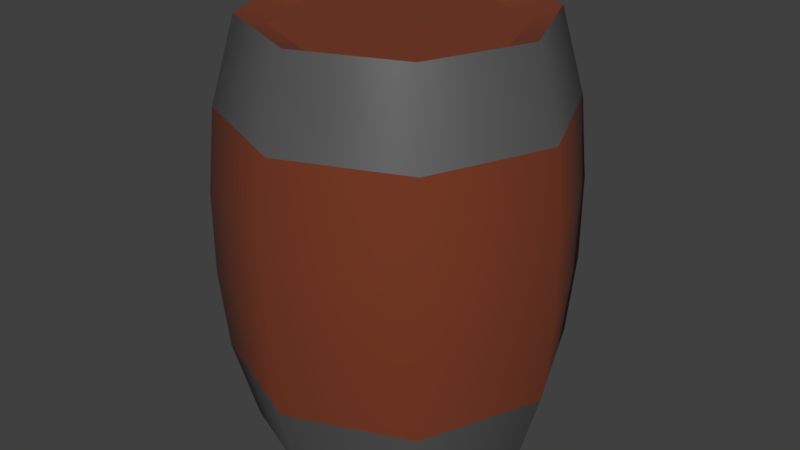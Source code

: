 # Source: animatedBarrel01.blend  (saved by Blender 2.92.15; exported with 4.5.12 LTS)
import bpy
from mathutils import Matrix  # noqa: F401  (used for matrix-valued properties, if any)

bpy.ops.wm.read_factory_settings(use_empty=True)
scene = bpy.context.scene
scene.name = 'Scene'

# ---- collections
col_collection_1 = bpy.data.collections.new('Collection 1'); scene.collection.children.link(col_collection_1)

# ---- materials (node trees are filled in below, after node groups)
mat_woodred = bpy.data.materials.new('woodRed')
mat_woodred.use_transparent_shadow = False
mat_metalironrough = bpy.data.materials.new('metalIronRough')
mat_metalironrough.use_transparent_shadow = False

# ---- material node trees
mat_woodred.use_nodes = True; mat_woodred.node_tree.nodes.clear()
_N = mat_woodred.node_tree.nodes; _L = mat_woodred.node_tree.links
n0 = _N.new('ShaderNodeBsdfPrincipled'); n0.name = 'Principled BSDF'; n0.location = (10, 300)
n0.distribution = 'GGX'
n0.subsurface_method = 'BURLEY'
n0.inputs[0].default_value = (0.183, 0.03327, 0.008275, 1.0)
n0.inputs[2].default_value = 0.9104
n0.inputs[3].default_value = 1.45
n0.inputs[27].default_value = (0.0, 0.0, 0.0, 1.0)
n0.inputs[28].default_value = 1.0
n1 = _N.new('ShaderNodeOutputMaterial'); n1.name = 'Material Output'; n1.location = (300, 300)
_L.new(n0.outputs[0], n1.inputs[0])
n1.is_active_output = True
mat_metalironrough.use_nodes = True; mat_metalironrough.node_tree.nodes.clear()
_N = mat_metalironrough.node_tree.nodes; _L = mat_metalironrough.node_tree.links
n0 = _N.new('ShaderNodeBsdfPrincipled'); n0.name = 'Principled BSDF'; n0.location = (10, 300)
n0.distribution = 'GGX'
n0.subsurface_method = 'BURLEY'
n0.inputs[0].default_value = (0.1045, 0.1045, 0.1045, 1.0)
n0.inputs[1].default_value = 0.125
n0.inputs[3].default_value = 1.45
n0.inputs[19].default_value = 0.025
n0.inputs[27].default_value = (0.0, 0.0, 0.0, 1.0)
n0.inputs[28].default_value = 1.0
n1 = _N.new('ShaderNodeOutputMaterial'); n1.name = 'Material Output'; n1.location = (300, 300)
_L.new(n0.outputs[0], n1.inputs[0])
n1.is_active_output = True

# ---- world
world_world = bpy.data.worlds.new('World'); scene.world = world_world
world_world.color = (0.05088, 0.05088, 0.05088)
world_world.use_sun_shadow = False
world_world.sun_shadow_jitter_overblur = 0.0
world_world.cycles.sampling_method = 'MANUAL'

# ---- meshes
me_animatedbarrel01 = bpy.data.meshes.new('animatedBarrel01')
me_animatedbarrel01.from_pydata([(0.2172, 0.2172, 0.0), (0.2172, 0.2172, 0.9), (0.3072, -1.065e-08, 0.0), (0.3072, -1.065e-08, 0.9), (0.2172, -0.2172, 0.0), (0.2172, -0.2172, 0.9), (0.2657, 0.2657, 0.3588), (0.3757, -1.357e-08, 0.3588), (0.2657, -0.2657, 0.3588), (0.2657, 0.2657, 0.5412), (0.3757, -1.357e-08, 0.5412), (0.2657, -0.2657, 0.5412), (0.0, 0.0, 0.02305), (0.1738, 0.1738, 0.877), (0.2458, -8.01e-09, 0.877), (0.1738, -0.1738, 0.877), (0.1738, 0.1738, 0.04673), (0.2458, -8.01e-09, 0.04673), (0.1738, -0.1738, 0.04673), (0.1738, 0.1738, 0.877), (0.2458, -8.01e-09, 0.877), (0.1738, -0.1738, 0.877), (0.1738, 0.1738, 0.81), (0.2458, -8.01e-09, 0.81), (0.1738, -0.1738, 0.81), (0.0, 0.3072, 0.0), (0.0, 0.3072, 0.9), (-0.2172, 0.2172, 0.0), (-0.2172, 0.2172, 0.9), (-0.3072, -1.065e-08, 0.0), (-0.3072, -1.065e-08, 0.9), (-0.2172, -0.2172, 0.0), (-0.2172, -0.2172, 0.9), (0.0, -0.3072, 0.0), (0.0, -0.3072, 0.9), (0.0, 0.0, 0.04673), (0.0, 0.0, 0.877), (0.0, 0.0, 0.81), (1.828e-10, 0.3757, 0.3588), (-0.2657, 0.2657, 0.3588), (-0.3757, -1.357e-08, 0.3588), (-0.2657, -0.2657, 0.3588), (1.828e-10, -0.3757, 0.3588), (1.828e-10, 0.3757, 0.5412), (-0.2657, 0.2657, 0.5412), (-0.3757, -1.357e-08, 0.5412), (-0.2657, -0.2657, 0.5412), (1.828e-10, -0.3757, 0.5412), (0.0, 0.2458, 0.877), (-0.1738, 0.1738, 0.877), (-0.2458, -8.01e-09, 0.877), (-0.1738, -0.1738, 0.877), (0.0, -0.2458, 0.877), (0.0, 0.2458, 0.04673), (-0.1738, 0.1738, 0.04673), (-0.2458, -8.01e-09, 0.04673), (-0.1738, -0.1738, 0.04673), (0.0, -0.2458, 0.04673), (0.0, 0.2458, 0.877), (-0.1738, 0.1738, 0.877), (-0.2458, -8.01e-09, 0.877), (-0.1738, -0.1738, 0.877), (0.0, -0.2458, 0.877), (0.0, 0.2458, 0.81), (-0.1738, 0.1738, 0.81), (-0.2458, -8.01e-09, 0.81), (-0.1738, -0.1738, 0.81), (0.0, -0.2458, 0.81), (0.2534, 0.2534, 0.18), (0.3584, -1.286e-08, 0.18), (0.2534, -0.2534, 0.18), (2.157e-10, -0.3584, 0.18), (2.157e-10, 0.3584, 0.18), (-0.2534, 0.2534, 0.18), (-0.3584, -1.286e-08, 0.18), (-0.2534, -0.2534, 0.18), (2.157e-10, 0.3584, 0.72), (0.2534, 0.2534, 0.72), (0.3584, -1.286e-08, 0.72), (0.2534, -0.2534, 0.72), (2.157e-10, -0.3584, 0.72), (-0.2534, 0.2534, 0.72), (-0.3584, -1.286e-08, 0.72), (-0.2534, -0.2534, 0.72)], [], [(25, 72, 68, 0), (76, 26, 1, 77), (77, 1, 3, 78), (78, 3, 5, 79), (55, 56, 35), (16, 53, 35), (54, 55, 35), (17, 35, 18), (0, 68, 69, 2), (2, 69, 70, 4), (4, 70, 71, 33), (83, 80, 34, 32), (72, 38, 6, 68), (68, 6, 7, 69), (69, 7, 8, 70), (70, 8, 42, 71), (38, 43, 9, 6), (6, 9, 10, 7), (7, 10, 11, 8), (8, 11, 47, 42), (52, 15, 18, 57), (4, 33, 12), (34, 5, 15, 52), (0, 2, 12), (3, 1, 13, 14), (2, 4, 12), (25, 0, 12), (5, 3, 14, 15), (1, 26, 48, 13), (15, 14, 17, 18), (14, 13, 16, 17), (13, 48, 53, 16), (62, 67, 24, 21), (20, 23, 22, 19), (21, 24, 23, 20), (19, 22, 63, 58), (19, 58, 36), (37, 24, 67), (18, 35, 57), (27, 73, 72, 25), (76, 81, 28, 26), (81, 82, 30, 28), (82, 83, 32, 30), (59, 60, 36), (20, 19, 36), (60, 61, 36), (63, 22, 37), (29, 74, 73, 27), (31, 75, 74, 29), (33, 71, 75, 31), (65, 64, 37), (72, 73, 39, 38), (73, 74, 40, 39), (74, 75, 41, 40), (75, 71, 42, 41), (38, 39, 44, 43), (39, 40, 45, 44), (40, 41, 46, 45), (41, 42, 47, 46), (52, 57, 56, 51), (31, 12, 33), (34, 52, 51, 32), (27, 12, 29), (30, 50, 49, 28), (29, 12, 31), (25, 12, 27), (32, 51, 50, 30), (28, 49, 48, 26), (51, 56, 55, 50), (50, 55, 54, 49), (49, 54, 53, 48), (62, 61, 66, 67), (60, 59, 64, 65), (61, 60, 65, 66), (59, 58, 63, 64), (36, 61, 62), (64, 63, 37), (56, 57, 35), (23, 24, 37), (66, 65, 37), (22, 23, 37), (67, 66, 37), (21, 20, 36), (58, 59, 36), (62, 21, 36), (53, 54, 35), (43, 44, 81, 76), (44, 45, 82, 81), (45, 46, 83, 82), (46, 47, 80, 83), (43, 76, 77, 9), (9, 77, 78, 10), (10, 78, 79, 11), (11, 79, 80, 47), (79, 5, 34, 80), (17, 16, 35)])
me_animatedbarrel01.polygons.foreach_set('use_smooth', [True] * 96)
me_animatedbarrel01.polygons.foreach_set('material_index', [1, 1, 1, 1, 0, 0, 0, 0, 1, 1, 1, 1, 0, 0, 0, 0, 0, 0, 0, 0, 0, 0, 0, 0, 0, 0, 0, 0, 0, 0, 0, 0, 0, 0, 0, 0, 0, 0, 0, 1, 1, 1, 1, 0, 0, 0, 0, 1, 1, 1, 0, 0, 0, 0, 0, 0, 0, 0, 0, 0, 0, 0, 0, 0, 0, 0, 0, 0, 0, 0, 0, 0, 0, 0, 0, 0, 0, 0, 0, 0, 0, 0, 0, 0, 0, 0, 0, 0, 0, 0, 0, 0, 0, 0, 1, 0])
_k = set([(0, 2), (0, 25), (1, 3), (1, 26), (2, 4), (3, 5), (4, 33), (5, 34), (13, 14), (13, 48), (14, 15), (15, 52), (19, 20), (19, 58), (20, 21), (21, 62), (22, 23), (22, 63), (23, 24), (24, 67), (25, 27), (26, 28), (27, 29), (28, 30), (29, 31), (30, 32), (31, 33), (32, 34), (48, 49), (49, 50), (50, 51), (51, 52), (58, 59), (59, 60), (60, 61), (61, 62), (63, 64), (64, 65), (65, 66), (66, 67), (68, 69), (68, 72), (69, 70), (70, 71), (71, 75), (72, 73), (73, 74), (74, 75), (76, 77), (76, 81), (77, 78), (78, 79), (79, 80), (80, 83), (81, 82), (82, 83)])
me_animatedbarrel01.attributes.new('sharp_edge', 'BOOLEAN', 'EDGE').data.foreach_set('value', [ (min(e.vertices), max(e.vertices)) in _k for e in me_animatedbarrel01.edges])
_uv = me_animatedbarrel01.uv_layers.new(name='UVMap')
_uv.uv.foreach_set('vector', [1.0, 0.0002102, 1.0, 0.09021, 0.875, 0.09021, 0.875, 0.0002101, 1.0, 0.3602, 1.0, 0.4502, 0.875, 0.4502, 0.875, 0.3602, 0.875, 0.3602, 0.875, 0.4502, 0.75, 0.4502, 0.75, 0.3602, 0.75, 0.3602, 0.75, 0.4502, 0.625, 0.4502, 0.625, 0.3602, 0.7445, 0.905, 0.7445, 0.811, 0.858, 0.858, 0.9715, 0.905, 0.905, 0.9715, 0.858, 0.858, 0.811, 0.9715, 0.7445, 0.905, 0.858, 0.858, 0.9715, 0.811, 0.858, 0.858, 0.905, 0.7445, 0.875, 0.0002101, 0.875, 0.09021, 0.75, 0.09021, 0.75, 0.0002102, 0.75, 0.0002102, 0.75, 0.09021, 0.625, 0.09021, 0.625, 0.0002102, 0.625, 0.0002102, 0.625, 0.09021, 0.5, 0.09021, 0.5, 0.0002102, 0.375, 0.3602, 0.5, 0.3602, 0.5, 0.4502, 0.375, 0.4502, 1.0, 0.09021, 1.0, 0.1796, 0.875, 0.1796, 0.875, 0.09021, 0.875, 0.09021, 0.875, 0.1796, 0.75, 0.1796, 0.75, 0.09021, 0.75, 0.09021, 0.75, 0.1796, 0.625, 0.1796, 0.625, 0.09021, 0.625, 0.09021, 0.625, 0.1796, 0.5, 0.1796, 0.5, 0.09021, 1.0, 0.1796, 1.0, 0.2708, 0.875, 0.2708, 0.875, 0.1796, 0.875, 0.1796, 0.875, 0.2708, 0.75, 0.2708, 0.75, 0.1796, 0.75, 0.1796, 0.75, 0.2708, 0.625, 0.2708, 0.625, 0.1796, 0.625, 0.1796, 0.625, 0.2708, 0.5, 0.2708, 0.5, 0.1796, 0.001, 0.9975, 0.126, 0.9975, 0.126, 0.5825, 0.001, 0.5825, 0.9167, 0.7162, 0.7993, 0.7162, 0.858, 0.858, 0.5987, 0.5156, 0.7162, 0.5156, 0.7044, 0.544, 0.6104, 0.544, 0.9998, 0.9167, 0.9998, 0.7993, 0.858, 0.858, 0.7993, 0.5987, 0.7993, 0.7162, 0.7709, 0.7044, 0.7709, 0.6104, 0.9998, 0.7993, 0.9167, 0.7162, 0.858, 0.858, 0.9167, 0.9998, 0.9998, 0.9167, 0.858, 0.858, 0.7162, 0.5156, 0.7993, 0.5987, 0.7709, 0.6104, 0.7044, 0.544, 0.7993, 0.7162, 0.7162, 0.7993, 0.7044, 0.7709, 0.7709, 0.7044, 0.126, 0.9975, 0.251, 0.9975, 0.251, 0.5825, 0.126, 0.5825, 0.251, 0.9975, 0.376, 0.9975, 0.376, 0.5825, 0.251, 0.5825, 0.376, 0.9975, 0.501, 0.9975, 0.501, 0.5825, 0.376, 0.5825, 0.5, 0.4387, 0.5, 0.4052, 0.625, 0.4052, 0.625, 0.4387, 0.75, 0.4387, 0.75, 0.4052, 0.875, 0.4052, 0.875, 0.4387, 0.625, 0.4387, 0.625, 0.4052, 0.75, 0.4052, 0.75, 0.4387, 0.875, 0.4387, 0.875, 0.4052, 1.0, 0.4052, 1.0, 0.4387, 0.7709, 0.7044, 0.7044, 0.7709, 0.6574, 0.6574, 0.858, 0.858, 0.905, 0.7445, 0.811, 0.7445, 0.905, 0.7445, 0.858, 0.858, 0.811, 0.7445, 0.125, 0.0002102, 0.125, 0.09021, -2.129e-09, 0.09021, -2.129e-09, 0.0002102, -2.129e-09, 0.3602, 0.125, 0.3602, 0.125, 0.4502, -2.129e-09, 0.4502, 0.125, 0.3602, 0.25, 0.3602, 0.25, 0.4502, 0.125, 0.4502, 0.25, 0.3602, 0.375, 0.3602, 0.375, 0.4502, 0.25, 0.4502, 0.6104, 0.7709, 0.544, 0.7044, 0.6574, 0.6574, 0.7709, 0.6104, 0.7709, 0.7044, 0.6574, 0.6574, 0.544, 0.7044, 0.544, 0.6104, 0.6574, 0.6574, 0.905, 0.9715, 0.9715, 0.905, 0.858, 0.858, 0.25, 0.0002102, 0.25, 0.09021, 0.125, 0.09021, 0.125, 0.0002102, 0.375, 0.0002102, 0.375, 0.09021, 0.25, 0.09021, 0.25, 0.0002102, 0.5, 0.0002102, 0.5, 0.09021, 0.375, 0.09021, 0.375, 0.0002102, 0.7445, 0.905, 0.811, 0.9715, 0.858, 0.858, -2.129e-09, 0.09021, 0.125, 0.09021, 0.125, 0.1796, -2.129e-09, 0.1796, 0.125, 0.09021, 0.25, 0.09021, 0.25, 0.1796, 0.125, 0.1796, 0.25, 0.09021, 0.375, 0.09021, 0.375, 0.1796, 0.25, 0.1796, 0.375, 0.09021, 0.5, 0.09021, 0.5, 0.1796, 0.375, 0.1796, -2.129e-09, 0.1796, 0.125, 0.1796, 0.125, 0.2708, -2.129e-09, 0.2708, 0.125, 0.1796, 0.25, 0.1796, 0.25, 0.2708, 0.125, 0.2708, 0.25, 0.1796, 0.375, 0.1796, 0.375, 0.2708, 0.25, 0.2708, 0.375, 0.1796, 0.5, 0.1796, 0.5, 0.2708, 0.375, 0.2708, 0.501, 0.9975, 0.501, 0.5825, 0.376, 0.5825, 0.376, 0.9975, 0.7162, 0.7993, 0.858, 0.858, 0.7993, 0.7162, 0.5987, 0.5156, 0.6104, 0.544, 0.544, 0.6104, 0.5156, 0.5987, 0.7993, 0.9998, 0.858, 0.858, 0.7162, 0.9167, 0.5156, 0.7162, 0.544, 0.7044, 0.6104, 0.7709, 0.5987, 0.7993, 0.7162, 0.9167, 0.858, 0.858, 0.7162, 0.7993, 0.9167, 0.9998, 0.858, 0.858, 0.7993, 0.9998, 0.5156, 0.5987, 0.544, 0.6104, 0.544, 0.7044, 0.5156, 0.7162, 0.5987, 0.7993, 0.6104, 0.7709, 0.7044, 0.7709, 0.7162, 0.7993, 0.376, 0.9975, 0.376, 0.5825, 0.251, 0.5825, 0.251, 0.9975, 0.251, 0.9975, 0.251, 0.5825, 0.126, 0.5825, 0.126, 0.9975, 0.126, 0.9975, 0.126, 0.5825, 0.001, 0.5825, 0.001, 0.9975, 0.5, 0.4387, 0.375, 0.4387, 0.375, 0.4052, 0.5, 0.4052, 0.25, 0.4387, 0.125, 0.4387, 0.125, 0.4052, 0.25, 0.4052, 0.375, 0.4387, 0.25, 0.4387, 0.25, 0.4052, 0.375, 0.4052, 0.125, 0.4387, -2.129e-09, 0.4387, -2.129e-09, 0.4052, 0.125, 0.4052, 0.6574, 0.6574, 0.544, 0.6104, 0.6104, 0.544, 0.811, 0.9715, 0.905, 0.9715, 0.858, 0.858, 0.7445, 0.811, 0.811, 0.7445, 0.858, 0.858, 0.9715, 0.811, 0.905, 0.7445, 0.858, 0.858, 0.7445, 0.811, 0.7445, 0.905, 0.858, 0.858, 0.9715, 0.905, 0.9715, 0.811, 0.858, 0.858, 0.811, 0.7445, 0.7445, 0.811, 0.858, 0.858, 0.7044, 0.544, 0.7709, 0.6104, 0.6574, 0.6574, 0.7044, 0.7709, 0.6104, 0.7709, 0.6574, 0.6574, 0.6104, 0.544, 0.7044, 0.544, 0.6574, 0.6574, 0.905, 0.9715, 0.811, 0.9715, 0.858, 0.858, -2.129e-09, 0.2708, 0.125, 0.2708, 0.125, 0.3602, -2.129e-09, 0.3602, 0.125, 0.2708, 0.25, 0.2708, 0.25, 0.3602, 0.125, 0.3602, 0.25, 0.2708, 0.375, 0.2708, 0.375, 0.3602, 0.25, 0.3602, 0.375, 0.2708, 0.5, 0.2708, 0.5, 0.3602, 0.375, 0.3602, 1.0, 0.2708, 1.0, 0.3602, 0.875, 0.3602, 0.875, 0.2708, 0.875, 0.2708, 0.875, 0.3602, 0.75, 0.3602, 0.75, 0.2708, 0.75, 0.2708, 0.75, 0.3602, 0.625, 0.3602, 0.625, 0.2708, 0.625, 0.2708, 0.625, 0.3602, 0.5, 0.3602, 0.5, 0.2708, 0.625, 0.3602, 0.625, 0.4502, 0.5, 0.4502, 0.5, 0.3602, 0.9715, 0.811, 0.9715, 0.905, 0.858, 0.858])
me_animatedbarrel01.materials.append(mat_woodred)
me_animatedbarrel01.materials.append(mat_metalironrough)
me_animatedbarrel01.use_remesh_preserve_volume = False
me_animatedbarrel01.use_remesh_preserve_attributes = False
me_animatedbarrel01.use_mirror_vertex_groups = False
me_animatedbarrel01.update()
arm_armature = bpy.data.armatures.new('Armature')  # bones are not reproduced

# ---- objects
ob_barrelarmature = bpy.data.objects.new('barrelArmature', arm_armature)
ob_animatedbarrel01 = bpy.data.objects.new('animatedBarrel01', me_animatedbarrel01)

# ---- transforms, parenting, visibility, modifiers, constraints
ob_barrelarmature.location = (0.0, 0.0, 0.0)
ob_barrelarmature.lineart.crease_threshold = 0.0
ob_animatedbarrel01.parent = ob_barrelarmature
ob_animatedbarrel01.location = (0.0, 0.0, 0.0)
ob_animatedbarrel01.lineart.crease_threshold = 0.0
_vg = ob_animatedbarrel01.vertex_groups.new(name='lid')
_vg.add([19, 20, 21, 22, 23, 24, 36, 37, 58, 59, 60, 61, 62, 63, 64, 65, 66, 67], 1.0, 'REPLACE')
_vg = ob_animatedbarrel01.vertex_groups.new(name='barrel')
_vg.add([0, 1, 2, 3, 4, 5, 6, 7, 8, 9, 10, 11, 12, 13, 14, 15, 16, 17, 18, 25, 26, 27, 28, 29, 30, 31, 32, 33, 34, 35, 38, 39, 40, 41, 42, 43, 44, 45, 46, 47, 48, 49, 50, 51, 52, 53, 54, 55, 56, 57, 68, 69, 70, 71, 72, 73, 74, 75, 76, 77, 78, 79, 80, 81, 82, 83], 1.0, 'REPLACE')
_vg = ob_animatedbarrel01.vertex_groups.new(name='ROOT')
_m = ob_animatedbarrel01.modifiers.new('Armature', 'ARMATURE')
_m.object = ob_barrelarmature

# ---- collection membership
col_collection_1.objects.link(ob_barrelarmature)
col_collection_1.objects.link(ob_animatedbarrel01)

# ---- scene / render settings (as saved in the file)
scene.frame_start = 1; scene.frame_end = 14; scene.frame_set(0)
scene.render.engine = 'BLENDER_EEVEE_NEXT'
scene.render.resolution_percentage = 50
scene.render.fps = 60
scene.render.dither_intensity = 0.0
scene.cycles.use_denoising = False
scene.cycles.samples = 128
scene.cycles.sampling_pattern = 'TABULATED_SOBOL'
scene.cycles.use_adaptive_sampling = False
scene.cycles.use_light_tree = False
scene.cycles.blur_glossy = 0.0
scene.cycles.sample_clamp_indirect = 0.0
scene.view_settings.view_transform = 'Standard'
bpy.context.view_layer.update()

# ---- added for rendering (the .blend has no active camera and no usable light): camera, sun
cam_auto = bpy.data.cameras.new('AutoCamera')
cam_auto.lens = 50.0
cam_auto.sensor_width = 36.0
cam_auto.clip_end = 1000.0
ob_auto_camera = bpy.data.objects.new('AutoCamera', cam_auto)
scene.collection.objects.link(ob_auto_camera)
ob_auto_camera.location = (1.28843, -1.54612, 1.48074)
ob_auto_camera.rotation_euler = (1.09748, -7.21219e-08, 0.694738)
scene.camera = ob_auto_camera
light_auto_sun = bpy.data.lights.new('AutoSun', 'SUN')
light_auto_sun.energy = 3.0
light_auto_sun.angle = 0.0523599
ob_auto_sun = bpy.data.objects.new('AutoSun', light_auto_sun)
scene.collection.objects.link(ob_auto_sun)
ob_auto_sun.rotation_euler = (0.872665, 0.174533, 0.523599)
bpy.context.view_layer.update()
